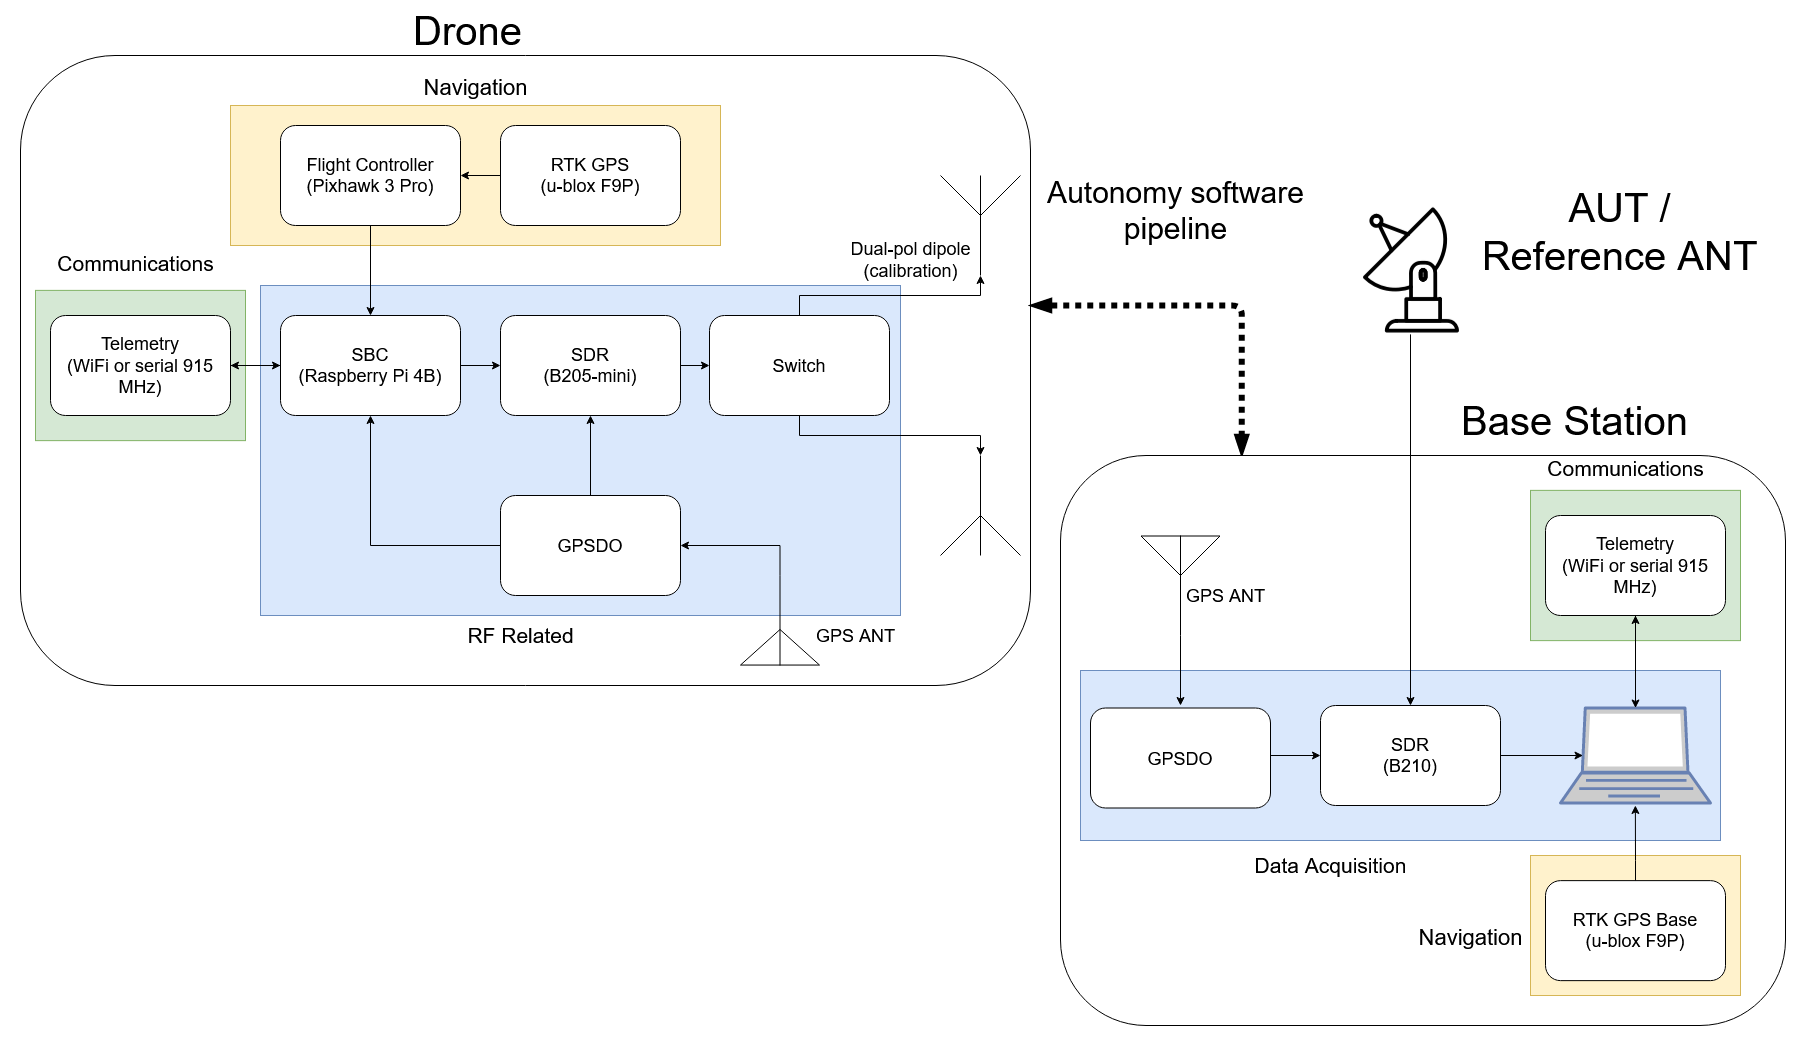

The diagram above was exported from draw.io. Its source (the exported page's mxGraphModel, read from the mxfile embedded in the PNG):
<mxGraphModel dx="3437" dy="1920" grid="1" gridSize="10" guides="1" tooltips="1" connect="1" arrows="1" fold="1" page="1" pageScale="1.5" pageWidth="1169" pageHeight="826" background="none" math="0" shadow="0">
  <root>
    <mxCell id="0" style=";html=1;" />
    <mxCell id="1" style=";html=1;" parent="0" />
    <mxCell id="VqsE53Komr94CEXrkwKg-69" value="" style="rounded=0;whiteSpace=wrap;html=1;strokeColor=#FFFFFF;" parent="1" vertex="1">
      <mxGeometry x="20" y="15" width="1807" height="1045" as="geometry" />
    </mxCell>
    <mxCell id="VqsE53Komr94CEXrkwKg-45" value="" style="rounded=1;whiteSpace=wrap;html=1;" parent="1" vertex="1">
      <mxGeometry x="40" y="70" width="1010" height="630" as="geometry" />
    </mxCell>
    <mxCell id="OPKPlEJQn9-Z25OvUdKY-14" style="edgeStyle=orthogonalEdgeStyle;jumpSize=6;orthogonalLoop=1;jettySize=auto;html=1;exitX=0.25;exitY=0;exitDx=0;exitDy=0;startArrow=blockThin;startFill=0;endArrow=blockThin;endFill=0;strokeWidth=6;dashed=1;dashPattern=1 1;rounded=1;targetPerimeterSpacing=0;fillColor=#ffe6cc;" parent="1" source="VqsE53Komr94CEXrkwKg-58" target="VqsE53Komr94CEXrkwKg-45" edge="1">
      <mxGeometry relative="1" as="geometry">
        <Array as="points">
          <mxPoint x="1261" y="320" />
        </Array>
      </mxGeometry>
    </mxCell>
    <mxCell id="VqsE53Komr94CEXrkwKg-58" value="" style="rounded=1;whiteSpace=wrap;html=1;" parent="1" vertex="1">
      <mxGeometry x="1080" y="470" width="725" height="570" as="geometry" />
    </mxCell>
    <mxCell id="Ffzh_faSWTMKvfPPycZD-3" value="" style="rounded=0;whiteSpace=wrap;html=1;fillColor=#fff2cc;strokeColor=#d6b656;" parent="1" vertex="1">
      <mxGeometry x="1550" y="870" width="210" height="140" as="geometry" />
    </mxCell>
    <mxCell id="VqsE53Komr94CEXrkwKg-67" value="" style="rounded=0;whiteSpace=wrap;html=1;fillColor=#d5e8d4;strokeColor=#82b366;" parent="1" vertex="1">
      <mxGeometry x="1550" y="504.87" width="210" height="150.25" as="geometry" />
    </mxCell>
    <mxCell id="VqsE53Komr94CEXrkwKg-66" value="" style="rounded=0;whiteSpace=wrap;html=1;fillColor=#dae8fc;strokeColor=#6c8ebf;" parent="1" vertex="1">
      <mxGeometry x="1100" y="685" width="640" height="170" as="geometry" />
    </mxCell>
    <mxCell id="VqsE53Komr94CEXrkwKg-40" value="" style="rounded=0;whiteSpace=wrap;html=1;fillColor=#d5e8d4;strokeColor=#82b366;" parent="1" vertex="1">
      <mxGeometry x="55" y="304.88" width="210" height="150.25" as="geometry" />
    </mxCell>
    <mxCell id="VqsE53Komr94CEXrkwKg-38" value="" style="rounded=0;whiteSpace=wrap;html=1;fillColor=#dae8fc;strokeColor=#6c8ebf;" parent="1" vertex="1">
      <mxGeometry x="280" y="300" width="640" height="330" as="geometry" />
    </mxCell>
    <mxCell id="VqsE53Komr94CEXrkwKg-37" value="" style="rounded=0;whiteSpace=wrap;html=1;fillColor=#fff2cc;strokeColor=#d6b656;" parent="1" vertex="1">
      <mxGeometry x="250" y="120" width="490" height="140" as="geometry" />
    </mxCell>
    <mxCell id="VqsE53Komr94CEXrkwKg-30" style="edgeStyle=orthogonalEdgeStyle;rounded=0;orthogonalLoop=1;jettySize=auto;html=1;exitX=0;exitY=0.5;exitDx=0;exitDy=0;entryX=1;entryY=0.5;entryDx=0;entryDy=0;" parent="1" source="VqsE53Komr94CEXrkwKg-3" target="VqsE53Komr94CEXrkwKg-6" edge="1">
      <mxGeometry relative="1" as="geometry" />
    </mxCell>
    <mxCell id="VqsE53Komr94CEXrkwKg-31" style="edgeStyle=orthogonalEdgeStyle;rounded=0;orthogonalLoop=1;jettySize=auto;html=1;entryX=0;entryY=0.5;entryDx=0;entryDy=0;" parent="1" source="VqsE53Komr94CEXrkwKg-3" target="VqsE53Komr94CEXrkwKg-7" edge="1">
      <mxGeometry relative="1" as="geometry" />
    </mxCell>
    <mxCell id="VqsE53Komr94CEXrkwKg-3" value="&lt;div style=&quot;font-size: 18px&quot;&gt;&lt;font style=&quot;font-size: 18px&quot;&gt;SBC&lt;/font&gt;&lt;/div&gt;&lt;div style=&quot;font-size: 18px&quot;&gt;&lt;font style=&quot;font-size: 18px&quot;&gt;(Raspberry Pi 4B)&lt;br&gt;&lt;/font&gt;&lt;/div&gt;" style="rounded=1;whiteSpace=wrap;html=1;" parent="1" vertex="1">
      <mxGeometry x="300" y="330" width="180" height="100" as="geometry" />
    </mxCell>
    <mxCell id="VqsE53Komr94CEXrkwKg-28" style="edgeStyle=orthogonalEdgeStyle;rounded=0;orthogonalLoop=1;jettySize=auto;html=1;exitX=0.5;exitY=1;exitDx=0;exitDy=0;entryX=0.5;entryY=0;entryDx=0;entryDy=0;" parent="1" source="VqsE53Komr94CEXrkwKg-4" target="VqsE53Komr94CEXrkwKg-3" edge="1">
      <mxGeometry relative="1" as="geometry" />
    </mxCell>
    <mxCell id="VqsE53Komr94CEXrkwKg-4" value="&lt;div style=&quot;font-size: 18px&quot;&gt;&lt;font style=&quot;font-size: 18px&quot;&gt;Flight Controller&lt;/font&gt;&lt;/div&gt;&lt;div style=&quot;font-size: 18px&quot;&gt;&lt;font style=&quot;font-size: 18px&quot;&gt;(Pixhawk 3 Pro)&lt;br&gt;&lt;/font&gt;&lt;/div&gt;" style="rounded=1;whiteSpace=wrap;html=1;" parent="1" vertex="1">
      <mxGeometry x="300" y="140" width="180" height="100" as="geometry" />
    </mxCell>
    <mxCell id="VqsE53Komr94CEXrkwKg-27" style="edgeStyle=orthogonalEdgeStyle;rounded=0;orthogonalLoop=1;jettySize=auto;html=1;entryX=1;entryY=0.5;entryDx=0;entryDy=0;" parent="1" source="VqsE53Komr94CEXrkwKg-5" target="VqsE53Komr94CEXrkwKg-4" edge="1">
      <mxGeometry relative="1" as="geometry" />
    </mxCell>
    <mxCell id="VqsE53Komr94CEXrkwKg-5" value="&lt;div style=&quot;font-size: 18px&quot;&gt;&lt;font style=&quot;font-size: 18px&quot;&gt;RTK GPS&lt;/font&gt;&lt;/div&gt;&lt;div style=&quot;font-size: 18px&quot;&gt;&lt;font style=&quot;font-size: 18px&quot;&gt;(u-blox F9P)&lt;br&gt;&lt;/font&gt;&lt;/div&gt;" style="rounded=1;whiteSpace=wrap;html=1;" parent="1" vertex="1">
      <mxGeometry x="520" y="140" width="180" height="100" as="geometry" />
    </mxCell>
    <mxCell id="VqsE53Komr94CEXrkwKg-29" style="edgeStyle=orthogonalEdgeStyle;rounded=0;orthogonalLoop=1;jettySize=auto;html=1;exitX=1;exitY=0.5;exitDx=0;exitDy=0;entryX=0;entryY=0.5;entryDx=0;entryDy=0;" parent="1" source="VqsE53Komr94CEXrkwKg-6" target="VqsE53Komr94CEXrkwKg-3" edge="1">
      <mxGeometry relative="1" as="geometry" />
    </mxCell>
    <mxCell id="VqsE53Komr94CEXrkwKg-6" value="&lt;div style=&quot;font-size: 18px&quot;&gt;&lt;font style=&quot;font-size: 18px&quot;&gt;Telemetry&lt;/font&gt;&lt;/div&gt;&lt;div style=&quot;font-size: 18px&quot;&gt;&lt;font style=&quot;font-size: 18px&quot;&gt;(WiFi or serial 915 MHz)&lt;br&gt;&lt;/font&gt;&lt;/div&gt;" style="rounded=1;whiteSpace=wrap;html=1;" parent="1" vertex="1">
      <mxGeometry x="70" y="330" width="180" height="100" as="geometry" />
    </mxCell>
    <mxCell id="i60kTMhVhpMG6we0aKWU-3" style="edgeStyle=orthogonalEdgeStyle;rounded=0;orthogonalLoop=1;jettySize=auto;html=1;" parent="1" source="VqsE53Komr94CEXrkwKg-7" target="i60kTMhVhpMG6we0aKWU-2" edge="1">
      <mxGeometry relative="1" as="geometry" />
    </mxCell>
    <mxCell id="VqsE53Komr94CEXrkwKg-7" value="&lt;div style=&quot;font-size: 18px&quot;&gt;&lt;font style=&quot;font-size: 18px&quot;&gt;SDR&lt;/font&gt;&lt;/div&gt;&lt;div style=&quot;font-size: 18px&quot;&gt;&lt;font style=&quot;font-size: 18px&quot;&gt;(B205-mini)&lt;br&gt;&lt;/font&gt;&lt;/div&gt;" style="rounded=1;whiteSpace=wrap;html=1;" parent="1" vertex="1">
      <mxGeometry x="520" y="330" width="180" height="100" as="geometry" />
    </mxCell>
    <mxCell id="VqsE53Komr94CEXrkwKg-32" style="edgeStyle=orthogonalEdgeStyle;rounded=0;orthogonalLoop=1;jettySize=auto;html=1;entryX=0.5;entryY=1;entryDx=0;entryDy=0;" parent="1" source="VqsE53Komr94CEXrkwKg-8" target="VqsE53Komr94CEXrkwKg-7" edge="1">
      <mxGeometry relative="1" as="geometry" />
    </mxCell>
    <mxCell id="VqsE53Komr94CEXrkwKg-34" style="edgeStyle=orthogonalEdgeStyle;rounded=0;orthogonalLoop=1;jettySize=auto;html=1;entryX=0.5;entryY=1;entryDx=0;entryDy=0;" parent="1" source="VqsE53Komr94CEXrkwKg-8" target="VqsE53Komr94CEXrkwKg-3" edge="1">
      <mxGeometry relative="1" as="geometry" />
    </mxCell>
    <mxCell id="VqsE53Komr94CEXrkwKg-8" value="&lt;div style=&quot;font-size: 18px&quot;&gt;&lt;font style=&quot;font-size: 18px&quot;&gt;GPSDO&lt;/font&gt;&lt;/div&gt;" style="rounded=1;whiteSpace=wrap;html=1;" parent="1" vertex="1">
      <mxGeometry x="520" y="510" width="180" height="100" as="geometry" />
    </mxCell>
    <mxCell id="5liEJDuEuxpefPs9MBbP-2" style="edgeStyle=orthogonalEdgeStyle;rounded=0;orthogonalLoop=1;jettySize=auto;html=1;exitX=0.5;exitY=1;exitDx=0;exitDy=0;exitPerimeter=0;" edge="1" parent="1" source="VqsE53Komr94CEXrkwKg-9" target="VqsE53Komr94CEXrkwKg-8">
      <mxGeometry relative="1" as="geometry" />
    </mxCell>
    <mxCell id="VqsE53Komr94CEXrkwKg-9" value="" style="verticalLabelPosition=bottom;shadow=0;dashed=0;align=center;html=1;verticalAlign=top;shape=mxgraph.electrical.radio.aerial_-_antenna_2;rotation=-180;" parent="1" vertex="1">
      <mxGeometry x="760" y="590" width="79" height="90" as="geometry" />
    </mxCell>
    <mxCell id="VqsE53Komr94CEXrkwKg-10" value="" style="verticalLabelPosition=bottom;shadow=0;dashed=0;align=center;html=1;verticalAlign=top;shape=mxgraph.electrical.radio.aerial_-_antenna_1;" parent="1" vertex="1">
      <mxGeometry x="960" y="190" width="80" height="100" as="geometry" />
    </mxCell>
    <mxCell id="VqsE53Komr94CEXrkwKg-11" value="" style="verticalLabelPosition=bottom;shadow=0;dashed=0;align=center;html=1;verticalAlign=top;shape=mxgraph.electrical.radio.aerial_-_antenna_1;rotation=-180;" parent="1" vertex="1">
      <mxGeometry x="960" y="470" width="80" height="100" as="geometry" />
    </mxCell>
    <mxCell id="2" value="&lt;div style=&quot;font-size: 22px&quot;&gt;&lt;font style=&quot;font-size: 22px&quot;&gt;Navigation&lt;/font&gt;&lt;/div&gt;&lt;div style=&quot;font-size: 22px&quot;&gt;&lt;font style=&quot;font-size: 22px&quot;&gt;&lt;br&gt;&lt;/font&gt;&lt;/div&gt;" style="text;html=1;align=center;verticalAlign=middle;resizable=0;points=[];autosize=1;" parent="1" vertex="1">
      <mxGeometry x="435" y="100" width="120" height="30" as="geometry" />
    </mxCell>
    <mxCell id="VqsE53Komr94CEXrkwKg-39" value="&lt;div style=&quot;font-size: 21px&quot;&gt;&lt;font style=&quot;font-size: 21px&quot;&gt;RF Related&lt;/font&gt;&lt;/div&gt;" style="text;html=1;align=center;verticalAlign=middle;resizable=0;points=[];autosize=1;" parent="1" vertex="1">
      <mxGeometry x="480" y="640" width="120" height="20" as="geometry" />
    </mxCell>
    <mxCell id="VqsE53Komr94CEXrkwKg-41" value="&lt;div&gt;&lt;font style=&quot;font-size: 21px&quot;&gt;Communications&lt;/font&gt;&lt;/div&gt;&lt;div&gt;&lt;br&gt;&lt;/div&gt;" style="text;html=1;align=center;verticalAlign=middle;resizable=0;points=[];autosize=1;" parent="1" vertex="1">
      <mxGeometry x="70" y="264.88" width="170" height="40" as="geometry" />
    </mxCell>
    <mxCell id="VqsE53Komr94CEXrkwKg-42" value="&lt;div style=&quot;font-size: 18px&quot;&gt;&lt;font style=&quot;font-size: 18px&quot;&gt;Dual-pol dipole &lt;br&gt;&lt;/font&gt;&lt;/div&gt;&lt;div style=&quot;font-size: 18px&quot;&gt;&lt;font style=&quot;font-size: 18px&quot;&gt;(calibration)&lt;/font&gt;&lt;/div&gt;&lt;div style=&quot;font-size: 18px&quot;&gt;&lt;font style=&quot;font-size: 18px&quot;&gt;&lt;br&gt;&lt;/font&gt;&lt;/div&gt;" style="text;html=1;align=center;verticalAlign=middle;resizable=0;points=[];autosize=1;" parent="1" vertex="1">
      <mxGeometry x="860" y="259.88" width="140" height="50" as="geometry" />
    </mxCell>
    <mxCell id="VqsE53Komr94CEXrkwKg-43" value="&lt;div style=&quot;font-size: 18px&quot;&gt;GPS ANT&lt;/div&gt;" style="text;html=1;align=center;verticalAlign=middle;resizable=0;points=[];autosize=1;" parent="1" vertex="1">
      <mxGeometry x="830" y="640" width="90" height="20" as="geometry" />
    </mxCell>
    <mxCell id="VqsE53Komr94CEXrkwKg-46" value="&lt;font style=&quot;font-size: 40px&quot;&gt;Drone&lt;/font&gt;" style="text;html=1;align=center;verticalAlign=middle;resizable=0;points=[];autosize=1;" parent="1" vertex="1">
      <mxGeometry x="427" y="30" width="120" height="30" as="geometry" />
    </mxCell>
    <mxCell id="VqsE53Komr94CEXrkwKg-57" style="edgeStyle=orthogonalEdgeStyle;rounded=0;orthogonalLoop=1;jettySize=auto;html=1;entryX=0.5;entryY=1;entryDx=0;entryDy=0;" parent="1" source="VqsE53Komr94CEXrkwKg-47" target="VqsE53Komr94CEXrkwKg-49" edge="1">
      <mxGeometry relative="1" as="geometry" />
    </mxCell>
    <mxCell id="VqsE53Komr94CEXrkwKg-47" value="" style="fontColor=#0066CC;verticalAlign=top;verticalLabelPosition=bottom;labelPosition=center;align=center;html=1;outlineConnect=0;fillColor=#CCCCCC;strokeColor=#6881B3;gradientColor=none;gradientDirection=north;strokeWidth=2;shape=mxgraph.networks.laptop;" parent="1" vertex="1">
      <mxGeometry x="1580" y="722.5" width="150" height="95" as="geometry" />
    </mxCell>
    <mxCell id="Ffzh_faSWTMKvfPPycZD-7" style="edgeStyle=orthogonalEdgeStyle;rounded=0;orthogonalLoop=1;jettySize=auto;html=1;entryX=0.15;entryY=0.5;entryDx=0;entryDy=0;entryPerimeter=0;" parent="1" source="VqsE53Komr94CEXrkwKg-48" target="VqsE53Komr94CEXrkwKg-47" edge="1">
      <mxGeometry relative="1" as="geometry" />
    </mxCell>
    <mxCell id="VqsE53Komr94CEXrkwKg-48" value="&lt;div style=&quot;font-size: 18px&quot;&gt;&lt;font style=&quot;font-size: 18px&quot;&gt;SDR&lt;/font&gt;&lt;/div&gt;&lt;div style=&quot;font-size: 18px&quot;&gt;&lt;font style=&quot;font-size: 18px&quot;&gt;(B210)&lt;br&gt;&lt;/font&gt;&lt;/div&gt;" style="rounded=1;whiteSpace=wrap;html=1;" parent="1" vertex="1">
      <mxGeometry x="1340" y="720" width="180" height="100" as="geometry" />
    </mxCell>
    <mxCell id="VqsE53Komr94CEXrkwKg-56" style="edgeStyle=orthogonalEdgeStyle;rounded=0;orthogonalLoop=1;jettySize=auto;html=1;entryX=0.5;entryY=0;entryDx=0;entryDy=0;entryPerimeter=0;" parent="1" source="VqsE53Komr94CEXrkwKg-49" target="VqsE53Komr94CEXrkwKg-47" edge="1">
      <mxGeometry relative="1" as="geometry" />
    </mxCell>
    <mxCell id="VqsE53Komr94CEXrkwKg-49" value="&lt;div style=&quot;font-size: 18px&quot;&gt;&lt;font style=&quot;font-size: 18px&quot;&gt;Telemetry&lt;/font&gt;&lt;/div&gt;&lt;div style=&quot;font-size: 18px&quot;&gt;&lt;font style=&quot;font-size: 18px&quot;&gt;(WiFi or serial 915 MHz)&lt;br&gt;&lt;/font&gt;&lt;/div&gt;" style="rounded=1;whiteSpace=wrap;html=1;" parent="1" vertex="1">
      <mxGeometry x="1565" y="530" width="180" height="100" as="geometry" />
    </mxCell>
    <mxCell id="Ffzh_faSWTMKvfPPycZD-6" style="edgeStyle=orthogonalEdgeStyle;rounded=0;orthogonalLoop=1;jettySize=auto;html=1;entryX=0;entryY=0.5;entryDx=0;entryDy=0;" parent="1" target="VqsE53Komr94CEXrkwKg-48" edge="1">
      <mxGeometry relative="1" as="geometry">
        <mxPoint x="1290" y="770" as="sourcePoint" />
      </mxGeometry>
    </mxCell>
    <mxCell id="VqsE53Komr94CEXrkwKg-50" value="&lt;div style=&quot;font-size: 18px&quot;&gt;&lt;font style=&quot;font-size: 18px&quot;&gt;GPSDO&lt;/font&gt;&lt;/div&gt;" style="rounded=1;whiteSpace=wrap;html=1;" parent="1" vertex="1">
      <mxGeometry x="1110" y="722.5" width="180" height="100" as="geometry" />
    </mxCell>
    <mxCell id="VqsE53Komr94CEXrkwKg-59" value="&lt;font style=&quot;font-size: 40px&quot;&gt;Base Station&lt;/font&gt;" style="text;html=1;align=center;verticalAlign=middle;resizable=0;points=[];autosize=1;" parent="1" vertex="1">
      <mxGeometry x="1474" y="420" width="240" height="30" as="geometry" />
    </mxCell>
    <mxCell id="VqsE53Komr94CEXrkwKg-61" style="edgeStyle=orthogonalEdgeStyle;rounded=0;orthogonalLoop=1;jettySize=auto;html=1;entryX=0.5;entryY=0;entryDx=0;entryDy=0;" parent="1" source="VqsE53Komr94CEXrkwKg-60" edge="1">
      <mxGeometry relative="1" as="geometry">
        <mxPoint x="1200" y="720" as="targetPoint" />
      </mxGeometry>
    </mxCell>
    <mxCell id="VqsE53Komr94CEXrkwKg-60" value="" style="verticalLabelPosition=bottom;shadow=0;dashed=0;align=center;html=1;verticalAlign=top;shape=mxgraph.electrical.radio.aerial_-_antenna_2;rotation=-180;direction=west;" parent="1" vertex="1">
      <mxGeometry x="1160.5" y="550" width="79" height="100" as="geometry" />
    </mxCell>
    <mxCell id="VqsE53Komr94CEXrkwKg-62" value="&lt;div style=&quot;font-size: 18px&quot;&gt;GPS ANT&lt;/div&gt;" style="text;html=1;align=center;verticalAlign=middle;resizable=0;points=[];autosize=1;" parent="1" vertex="1">
      <mxGeometry x="1200" y="600" width="90" height="20" as="geometry" />
    </mxCell>
    <mxCell id="VqsE53Komr94CEXrkwKg-64" style="edgeStyle=orthogonalEdgeStyle;rounded=0;orthogonalLoop=1;jettySize=auto;html=1;entryX=0.5;entryY=0;entryDx=0;entryDy=0;" parent="1" source="VqsE53Komr94CEXrkwKg-63" target="VqsE53Komr94CEXrkwKg-48" edge="1">
      <mxGeometry relative="1" as="geometry" />
    </mxCell>
    <mxCell id="VqsE53Komr94CEXrkwKg-63" value="" style="shape=image;html=1;verticalAlign=top;verticalLabelPosition=bottom;labelBackgroundColor=#ffffff;imageAspect=0;aspect=fixed;image=https://cdn4.iconfinder.com/data/icons/contact-lineal-style/512/radioantennatransmissioncommunicationradiosignal-2-128.png;flipV=0;flipH=1;" parent="1" vertex="1">
      <mxGeometry x="1366" y="220.88" width="128" height="128" as="geometry" />
    </mxCell>
    <mxCell id="VqsE53Komr94CEXrkwKg-65" value="&lt;div&gt;&lt;font style=&quot;font-size: 40px&quot;&gt;AUT / &lt;br&gt;&lt;/font&gt;&lt;/div&gt;&lt;div&gt;&lt;font style=&quot;font-size: 40px&quot;&gt;Reference ANT&lt;br&gt;&lt;/font&gt;&lt;/div&gt;" style="text;html=1;align=center;verticalAlign=middle;resizable=0;points=[];autosize=1;" parent="1" vertex="1">
      <mxGeometry x="1494" y="220.88" width="290" height="50" as="geometry" />
    </mxCell>
    <mxCell id="VqsE53Komr94CEXrkwKg-70" value="&lt;font style=&quot;font-size: 21px&quot;&gt;Data Acquisition &lt;br&gt;&lt;/font&gt;" style="text;html=1;align=center;verticalAlign=middle;resizable=0;points=[];autosize=1;" parent="1" vertex="1">
      <mxGeometry x="1265" y="870" width="170" height="20" as="geometry" />
    </mxCell>
    <mxCell id="VqsE53Komr94CEXrkwKg-71" value="&lt;div&gt;&lt;font style=&quot;font-size: 21px&quot;&gt;Communications&lt;/font&gt;&lt;/div&gt;&lt;div&gt;&lt;br&gt;&lt;/div&gt;" style="text;html=1;align=center;verticalAlign=middle;resizable=0;points=[];autosize=1;" parent="1" vertex="1">
      <mxGeometry x="1560" y="470" width="170" height="40" as="geometry" />
    </mxCell>
    <mxCell id="Ffzh_faSWTMKvfPPycZD-5" style="edgeStyle=orthogonalEdgeStyle;rounded=0;orthogonalLoop=1;jettySize=auto;html=1;entryX=0.867;entryY=0.794;entryDx=0;entryDy=0;entryPerimeter=0;" parent="1" source="Ffzh_faSWTMKvfPPycZD-2" target="VqsE53Komr94CEXrkwKg-66" edge="1">
      <mxGeometry relative="1" as="geometry" />
    </mxCell>
    <mxCell id="Ffzh_faSWTMKvfPPycZD-2" value="&lt;div style=&quot;font-size: 18px&quot;&gt;&lt;font style=&quot;font-size: 18px&quot;&gt;RTK GPS Base&lt;br&gt;&lt;/font&gt;&lt;/div&gt;&lt;div style=&quot;font-size: 18px&quot;&gt;&lt;font style=&quot;font-size: 18px&quot;&gt;(u-blox F9P)&lt;br&gt;&lt;/font&gt;&lt;/div&gt;" style="rounded=1;whiteSpace=wrap;html=1;" parent="1" vertex="1">
      <mxGeometry x="1565" y="895.1300000000001" width="180" height="100" as="geometry" />
    </mxCell>
    <mxCell id="Ffzh_faSWTMKvfPPycZD-4" value="&lt;div style=&quot;font-size: 22px&quot;&gt;&lt;font style=&quot;font-size: 22px&quot;&gt;Navigation&lt;/font&gt;&lt;/div&gt;&lt;div style=&quot;font-size: 22px&quot;&gt;&lt;font style=&quot;font-size: 22px&quot;&gt;&lt;br&gt;&lt;/font&gt;&lt;/div&gt;" style="text;html=1;align=center;verticalAlign=middle;resizable=0;points=[];autosize=1;" parent="1" vertex="1">
      <mxGeometry x="1430" y="950" width="120" height="30" as="geometry" />
    </mxCell>
    <mxCell id="i60kTMhVhpMG6we0aKWU-6" style="edgeStyle=orthogonalEdgeStyle;rounded=0;orthogonalLoop=1;jettySize=auto;html=1;exitX=0.5;exitY=0;exitDx=0;exitDy=0;entryX=0.5;entryY=1;entryDx=0;entryDy=0;entryPerimeter=0;" parent="1" source="i60kTMhVhpMG6we0aKWU-2" target="VqsE53Komr94CEXrkwKg-10" edge="1">
      <mxGeometry relative="1" as="geometry" />
    </mxCell>
    <mxCell id="i60kTMhVhpMG6we0aKWU-7" style="edgeStyle=orthogonalEdgeStyle;rounded=0;orthogonalLoop=1;jettySize=auto;html=1;" parent="1" source="i60kTMhVhpMG6we0aKWU-2" target="VqsE53Komr94CEXrkwKg-11" edge="1">
      <mxGeometry relative="1" as="geometry">
        <Array as="points">
          <mxPoint x="819" y="450" />
          <mxPoint x="1000" y="450" />
        </Array>
      </mxGeometry>
    </mxCell>
    <mxCell id="i60kTMhVhpMG6we0aKWU-2" value="&lt;div style=&quot;font-size: 18px&quot;&gt;&lt;font style=&quot;font-size: 18px&quot;&gt;Switch&lt;/font&gt;&lt;/div&gt;" style="rounded=1;whiteSpace=wrap;html=1;" parent="1" vertex="1">
      <mxGeometry x="729" y="330" width="180" height="100" as="geometry" />
    </mxCell>
    <mxCell id="OPKPlEJQn9-Z25OvUdKY-16" value="&lt;div style=&quot;font-size: 30px&quot;&gt;&lt;font style=&quot;font-size: 30px&quot;&gt;Autonomy software &lt;br&gt;&lt;/font&gt;&lt;/div&gt;&lt;div style=&quot;font-size: 30px&quot;&gt;&lt;font style=&quot;font-size: 30px&quot;&gt;pipeline&lt;br&gt;&lt;/font&gt;&lt;/div&gt;" style="text;html=1;align=center;verticalAlign=middle;resizable=0;points=[];autosize=1;" parent="1" vertex="1">
      <mxGeometry x="1060" y="210" width="270" height="30" as="geometry" />
    </mxCell>
  </root>
</mxGraphModel>